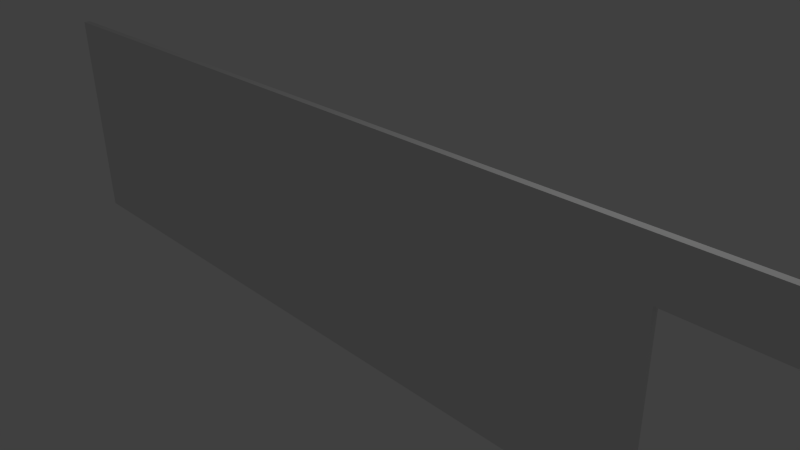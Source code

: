 # Source: paredconpuerta.blend  (saved by Blender 2.73.0; exported with 4.5.12 LTS)
import bpy
from mathutils import Matrix  # noqa: F401  (used for matrix-valued properties, if any)

bpy.ops.wm.read_factory_settings(use_empty=True)
scene = bpy.context.scene
scene.name = 'Scene'

# ---- collections
col_collection_1 = bpy.data.collections.new('Collection 1'); scene.collection.children.link(col_collection_1)

# ---- materials (node trees are filled in below, after node groups)
mat_material = bpy.data.materials.new('Material')
mat_material.alpha_threshold = 0.0
mat_material.use_transparent_shadow = False
mat_material.roughness = 0.5
mat_material.line_color = (0.0, 0.0, 0.0, 1.0)

# ---- material node trees

# ---- world
world_world = bpy.data.worlds.new('World'); scene.world = world_world
world_world.color = (0.05088, 0.05088, 0.05088)
world_world.use_sun_shadow = False
world_world.sun_shadow_jitter_overblur = 0.0
world_world.cycles.sampling_method = 'MANUAL'
world_world.cycles.sample_map_resolution = 256

# ---- cameras
cam_camera = bpy.data.cameras.new('Camera')
cam_camera.clip_end = 100.0
cam_camera.lens = 35.0
cam_camera.sensor_width = 32.0
cam_camera.sensor_height = 18.0
cam_camera.ortho_scale = 7.314
cam_camera.dof.focus_distance = 0.0
cam_camera.dof.aperture_fstop = 128.0

# ---- lights
light_lamp = bpy.data.lights.new('Lamp', 'POINT')
light_lamp.transmission_factor = 0.0
light_lamp.cutoff_distance = 30.0
light_lamp.energy = 100.0
light_lamp.shadow_buffer_clip_start = 1.001
light_lamp.shadow_soft_size = 0.1
light_lamp.shadow_maximum_resolution = 0.006
light_lamp.use_absolute_resolution = True
light_lamp.cycles.use_multiple_importance_sampling = False

# ---- meshes
me_cube = bpy.data.meshes.new('Cube')
me_cube.from_pydata([(1.0, 1.0, -1.0), (1.0, -1.0, -1.0), (0.8, -1.0, -1.0), (0.8, 1.0, -1.0), (1.0, 1.0, 1.0), (0.8, 1.0, 0.5758), (0.5333, 1.0, 0.5758), (0.5333, 1.0, -1.0), (-1.0, 1.0, -1.0), (-1.0, 1.0, 1.0), (1.0, -1.0, 1.0), (-1.0, -1.0, 1.0), (-1.0, -1.0, -1.0), (0.5333, -1.0, -1.0), (0.5333, -1.0, 0.5758), (0.8, -1.0, 0.5758)], [], [(0, 1, 2, 3), (4, 0, 3, 5, 6, 7, 8, 9), (0, 4, 10, 1), (1, 10, 11, 12, 13, 14, 15, 2), (4, 9, 11, 10), (13, 12, 8, 7), (12, 11, 9, 8), (14, 13, 7, 6), (15, 14, 6, 5), (5, 3, 2, 15)])
me_cube.materials.append(mat_material)
me_cube.use_remesh_preserve_volume = False
me_cube.use_remesh_preserve_attributes = False
me_cube.use_mirror_vertex_groups = False
me_cube.update()

# ---- objects
ob_cube = bpy.data.objects.new('Cube', me_cube)
ob_lamp = bpy.data.objects.new('Lamp', light_lamp)
ob_camera = bpy.data.objects.new('Camera', cam_camera)

# ---- transforms, parenting, visibility, modifiers, constraints
ob_cube.location = (0.0, 0.0, 0.0)
ob_cube.scale = (7.5, 0.05, 1.75)
ob_cube.lock_rotations_4d = False
ob_cube.empty_display_type = 'ARROWS'
ob_cube.lineart.crease_threshold = 0.0
ob_lamp.location = (4.076, 1.005, 5.904)
ob_lamp.rotation_euler = (0.6503, 0.05522, 1.866)
ob_lamp.lock_rotations_4d = False
ob_lamp.empty_display_type = 'ARROWS'
ob_lamp.color = (0.0, 0.0, 0.0, 0.0)
ob_lamp.lineart.crease_threshold = 0.0
ob_camera.location = (7.481, -6.508, 5.344)
ob_camera.rotation_euler = (1.109, 0.01082, 0.8149)
ob_camera.lock_rotations_4d = False
ob_camera.empty_display_type = 'ARROWS'
ob_camera.color = (0.0, 0.0, 0.0, 0.0)
ob_camera.display_type = 'WIRE'
ob_camera.lineart.crease_threshold = 0.0

# ---- collection membership
col_collection_1.objects.link(ob_cube)
col_collection_1.objects.link(ob_lamp)
col_collection_1.objects.link(ob_camera)

# ---- scene / render settings (as saved in the file)
scene.camera = ob_camera
scene.frame_start = 1; scene.frame_end = 250; scene.frame_set(1)
scene.render.engine = 'BLENDER_EEVEE_NEXT'
scene.render.resolution_percentage = 50
scene.render.dither_intensity = 0.0
scene.cycles.use_denoising = False
scene.cycles.samples = 10
scene.cycles.sampling_pattern = 'TABULATED_SOBOL'
scene.cycles.light_sampling_threshold = 0.0
scene.cycles.use_adaptive_sampling = False
scene.cycles.use_light_tree = False
scene.cycles.blur_glossy = 0.0
scene.cycles.pixel_filter_type = 'GAUSSIAN'
scene.cycles.sample_clamp_indirect = 0.0
scene.view_settings.view_transform = 'Standard'
bpy.context.view_layer.update()
